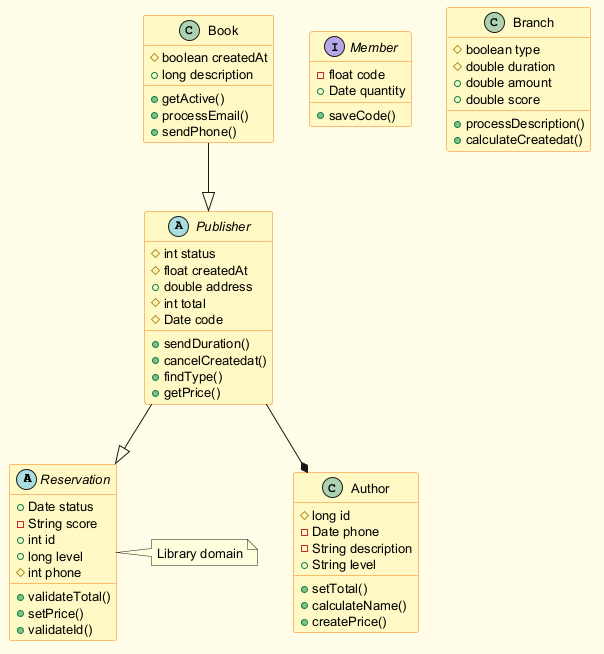

The diagram above was rendered by PlantUML. Its source (embedded in the PNG):
@startuml
skinparam backgroundColor #FFFDE7
skinparam classBackgroundColor #FFF9C4
skinparam classBorderColor #F57F17
skinparam defaultFontSize 13
abstract class Reservation {
  +Date status
  -String score
  +int id
  +long level
  #int phone
  +validateTotal()
  +setPrice()
  +validateId()
}
class Author {
  #long id
  -Date phone
  -String description
  +String level
  +setTotal()
  +calculateName()
  +createPrice()
}
abstract class Publisher {
  #int status
  #float createdAt
  +double address
  #int total
  #Date code
  +sendDuration()
  +cancelCreatedat()
  +findType()
  +getPrice()
}
class Book {
  #boolean createdAt
  +long description
  +getActive()
  +processEmail()
  +sendPhone()
}
interface Member {
  -float code
  +Date quantity
  +saveCode()
}
class Branch {
  #boolean type
  #double duration
  +double amount
  +double score
  +processDescription()
  +calculateCreatedat()
}
Book --|> Publisher
Publisher --|> Reservation
Publisher --* Author
note right of Reservation : Library domain
@enduml